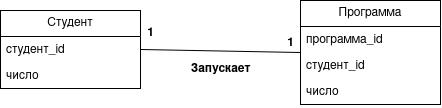

The diagram above was exported from draw.io. Its source (the exported page's mxGraphModel, read from the mxfile embedded in the PNG):
<mxGraphModel dx="962" dy="714" grid="1" gridSize="10" guides="1" tooltips="1" connect="1" arrows="1" fold="1" page="1" pageScale="1" pageWidth="827" pageHeight="1169" math="0" shadow="0">
  <root>
    <mxCell id="0" />
    <mxCell id="1" parent="0" />
    <mxCell id="sxkNoJ_refdkWaGRiK51-1" edge="1" parent="1" source="subX3PHz_wYZxTpLug7y-1" style="rounded=0;orthogonalLoop=1;jettySize=auto;html=1;exitX=1;exitY=0.5;exitDx=0;exitDy=0;entryX=0;entryY=0.5;entryDx=0;entryDy=0;endArrow=none;endFill=0;" target="subX3PHz_wYZxTpLug7y-5">
      <mxGeometry relative="1" as="geometry" />
    </mxCell>
    <mxCell id="subX3PHz_wYZxTpLug7y-1" parent="1" style="swimlane;fontStyle=0;childLayout=stackLayout;horizontal=1;startSize=26;fillColor=none;horizontalStack=0;resizeParent=1;resizeParentMax=0;resizeLast=0;collapsible=1;marginBottom=0;whiteSpace=wrap;html=1;" value="Студент" vertex="1">
      <mxGeometry height="78" width="140" x="100" y="260" as="geometry" />
    </mxCell>
    <mxCell id="subX3PHz_wYZxTpLug7y-2" parent="subX3PHz_wYZxTpLug7y-1" style="text;strokeColor=none;fillColor=none;align=left;verticalAlign=top;spacingLeft=4;spacingRight=4;overflow=hidden;rotatable=0;points=[[0,0.5],[1,0.5]];portConstraint=eastwest;whiteSpace=wrap;html=1;" value="студент_id" vertex="1">
      <mxGeometry height="26" width="140" y="26" as="geometry" />
    </mxCell>
    <mxCell id="subX3PHz_wYZxTpLug7y-4" parent="subX3PHz_wYZxTpLug7y-1" style="text;strokeColor=none;fillColor=none;align=left;verticalAlign=top;spacingLeft=4;spacingRight=4;overflow=hidden;rotatable=0;points=[[0,0.5],[1,0.5]];portConstraint=eastwest;whiteSpace=wrap;html=1;" value="число" vertex="1">
      <mxGeometry height="26" width="140" y="52" as="geometry" />
    </mxCell>
    <mxCell id="subX3PHz_wYZxTpLug7y-5" parent="1" style="swimlane;fontStyle=0;childLayout=stackLayout;horizontal=1;startSize=26;fillColor=none;horizontalStack=0;resizeParent=1;resizeParentMax=0;resizeLast=0;collapsible=1;marginBottom=0;whiteSpace=wrap;html=1;" value="Программа" vertex="1">
      <mxGeometry height="104" width="140" x="400" y="250" as="geometry" />
    </mxCell>
    <mxCell id="subX3PHz_wYZxTpLug7y-6" parent="subX3PHz_wYZxTpLug7y-5" style="text;strokeColor=none;fillColor=none;align=left;verticalAlign=top;spacingLeft=4;spacingRight=4;overflow=hidden;rotatable=0;points=[[0,0.5],[1,0.5]];portConstraint=eastwest;whiteSpace=wrap;html=1;" value="программа_id" vertex="1">
      <mxGeometry height="26" width="140" y="26" as="geometry" />
    </mxCell>
    <mxCell id="subX3PHz_wYZxTpLug7y-7" parent="subX3PHz_wYZxTpLug7y-5" style="text;strokeColor=none;fillColor=none;align=left;verticalAlign=top;spacingLeft=4;spacingRight=4;overflow=hidden;rotatable=0;points=[[0,0.5],[1,0.5]];portConstraint=eastwest;whiteSpace=wrap;html=1;" value="студент_id" vertex="1">
      <mxGeometry height="26" width="140" y="52" as="geometry" />
    </mxCell>
    <mxCell id="subX3PHz_wYZxTpLug7y-8" parent="subX3PHz_wYZxTpLug7y-5" style="text;strokeColor=none;fillColor=none;align=left;verticalAlign=top;spacingLeft=4;spacingRight=4;overflow=hidden;rotatable=0;points=[[0,0.5],[1,0.5]];portConstraint=eastwest;whiteSpace=wrap;html=1;" value="число" vertex="1">
      <mxGeometry height="26" width="140" y="78" as="geometry" />
    </mxCell>
    <mxCell id="sxkNoJ_refdkWaGRiK51-4" parent="1" style="text;align=center;fontStyle=1;verticalAlign=middle;spacingLeft=3;spacingRight=3;strokeColor=none;rotatable=0;points=[[0,0.5],[1,0.5]];portConstraint=eastwest;html=1;" value="1" vertex="1">
      <mxGeometry height="26" width="80" x="210" y="270" as="geometry" />
    </mxCell>
    <mxCell id="sxkNoJ_refdkWaGRiK51-5" parent="1" style="text;align=center;fontStyle=1;verticalAlign=middle;spacingLeft=3;spacingRight=3;strokeColor=none;rotatable=0;points=[[0,0.5],[1,0.5]];portConstraint=eastwest;html=1;" value="1" vertex="1">
      <mxGeometry height="26" width="80" x="350" y="280" as="geometry" />
    </mxCell>
    <mxCell id="sxkNoJ_refdkWaGRiK51-6" parent="1" style="text;align=center;fontStyle=1;verticalAlign=middle;spacingLeft=3;spacingRight=3;strokeColor=none;rotatable=0;points=[[0,0.5],[1,0.5]];portConstraint=eastwest;html=1;" value="Запускает" vertex="1">
      <mxGeometry height="26" width="80" x="280" y="306" as="geometry" />
    </mxCell>
  </root>
</mxGraphModel>